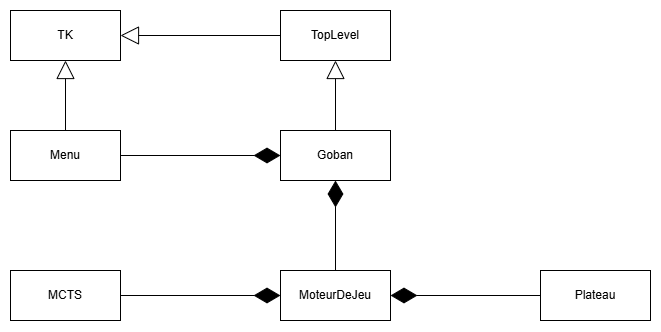

The diagram above was exported from draw.io. Its source (the exported page's mxGraphModel, read from the mxfile embedded in the PNG):
<mxGraphModel dx="1273" dy="570" grid="1" gridSize="10" guides="1" tooltips="1" connect="1" arrows="1" fold="1" page="1" pageScale="1" pageWidth="827" pageHeight="1169" math="0" shadow="0">
  <root>
    <mxCell id="0" />
    <mxCell id="1" parent="0" />
    <mxCell id="bmfGYewebmbFI1pfzwGP-1" value="TopLevel" style="html=1;whiteSpace=wrap;" vertex="1" parent="1">
      <mxGeometry x="350" y="20" width="110" height="50" as="geometry" />
    </mxCell>
    <mxCell id="bmfGYewebmbFI1pfzwGP-6" value="Goban" style="html=1;whiteSpace=wrap;" vertex="1" parent="1">
      <mxGeometry x="350" y="140" width="110" height="50" as="geometry" />
    </mxCell>
    <mxCell id="bmfGYewebmbFI1pfzwGP-7" value="Menu" style="html=1;whiteSpace=wrap;" vertex="1" parent="1">
      <mxGeometry x="80" y="140" width="110" height="50" as="geometry" />
    </mxCell>
    <mxCell id="bmfGYewebmbFI1pfzwGP-8" value="TK" style="html=1;whiteSpace=wrap;" vertex="1" parent="1">
      <mxGeometry x="80" y="20" width="110" height="50" as="geometry" />
    </mxCell>
    <mxCell id="bmfGYewebmbFI1pfzwGP-9" value="MoteurDeJeu" style="html=1;whiteSpace=wrap;" vertex="1" parent="1">
      <mxGeometry x="350" y="280" width="110" height="50" as="geometry" />
    </mxCell>
    <mxCell id="bmfGYewebmbFI1pfzwGP-10" value="MCTS" style="html=1;whiteSpace=wrap;" vertex="1" parent="1">
      <mxGeometry x="80" y="280" width="110" height="50" as="geometry" />
    </mxCell>
    <mxCell id="bmfGYewebmbFI1pfzwGP-12" value="Plateau" style="html=1;whiteSpace=wrap;" vertex="1" parent="1">
      <mxGeometry x="610" y="280" width="110" height="50" as="geometry" />
    </mxCell>
    <mxCell id="bmfGYewebmbFI1pfzwGP-13" value="" style="endArrow=block;endSize=16;endFill=0;html=1;rounded=0;exitX=0.5;exitY=0;exitDx=0;exitDy=0;entryX=0.5;entryY=1;entryDx=0;entryDy=0;" edge="1" parent="1" source="bmfGYewebmbFI1pfzwGP-7" target="bmfGYewebmbFI1pfzwGP-8">
      <mxGeometry width="160" relative="1" as="geometry">
        <mxPoint x="330" y="300" as="sourcePoint" />
        <mxPoint x="490" y="300" as="targetPoint" />
      </mxGeometry>
    </mxCell>
    <mxCell id="bmfGYewebmbFI1pfzwGP-14" value="" style="endArrow=block;endSize=16;endFill=0;html=1;rounded=0;exitX=0.5;exitY=0;exitDx=0;exitDy=0;entryX=0.5;entryY=1;entryDx=0;entryDy=0;" edge="1" parent="1" source="bmfGYewebmbFI1pfzwGP-6" target="bmfGYewebmbFI1pfzwGP-1">
      <mxGeometry width="160" relative="1" as="geometry">
        <mxPoint x="390" y="190" as="sourcePoint" />
        <mxPoint x="390" y="120" as="targetPoint" />
      </mxGeometry>
    </mxCell>
    <mxCell id="bmfGYewebmbFI1pfzwGP-15" value="" style="endArrow=diamondThin;endFill=1;endSize=24;html=1;rounded=0;exitX=1;exitY=0.5;exitDx=0;exitDy=0;entryX=0;entryY=0.5;entryDx=0;entryDy=0;" edge="1" parent="1" source="bmfGYewebmbFI1pfzwGP-7" target="bmfGYewebmbFI1pfzwGP-6">
      <mxGeometry width="160" relative="1" as="geometry">
        <mxPoint x="330" y="300" as="sourcePoint" />
        <mxPoint x="490" y="300" as="targetPoint" />
      </mxGeometry>
    </mxCell>
    <mxCell id="bmfGYewebmbFI1pfzwGP-17" value="" style="endArrow=diamondThin;endFill=1;endSize=24;html=1;rounded=0;exitX=1;exitY=0.5;exitDx=0;exitDy=0;entryX=0;entryY=0.5;entryDx=0;entryDy=0;" edge="1" parent="1" source="bmfGYewebmbFI1pfzwGP-10" target="bmfGYewebmbFI1pfzwGP-9">
      <mxGeometry width="160" relative="1" as="geometry">
        <mxPoint x="260" y="290" as="sourcePoint" />
        <mxPoint x="420" y="290" as="targetPoint" />
      </mxGeometry>
    </mxCell>
    <mxCell id="bmfGYewebmbFI1pfzwGP-18" value="" style="endArrow=diamondThin;endFill=1;endSize=24;html=1;rounded=0;exitX=0;exitY=0.5;exitDx=0;exitDy=0;entryX=1;entryY=0.5;entryDx=0;entryDy=0;" edge="1" parent="1" source="bmfGYewebmbFI1pfzwGP-12" target="bmfGYewebmbFI1pfzwGP-9">
      <mxGeometry width="160" relative="1" as="geometry">
        <mxPoint x="400" y="420" as="sourcePoint" />
        <mxPoint x="560" y="420" as="targetPoint" />
      </mxGeometry>
    </mxCell>
    <mxCell id="bmfGYewebmbFI1pfzwGP-19" value="" style="endArrow=diamondThin;endFill=1;endSize=24;html=1;rounded=0;exitX=0.5;exitY=0;exitDx=0;exitDy=0;entryX=0.5;entryY=1;entryDx=0;entryDy=0;" edge="1" parent="1" source="bmfGYewebmbFI1pfzwGP-9" target="bmfGYewebmbFI1pfzwGP-6">
      <mxGeometry width="160" relative="1" as="geometry">
        <mxPoint x="270" y="440" as="sourcePoint" />
        <mxPoint x="430" y="440" as="targetPoint" />
      </mxGeometry>
    </mxCell>
  </root>
</mxGraphModel>